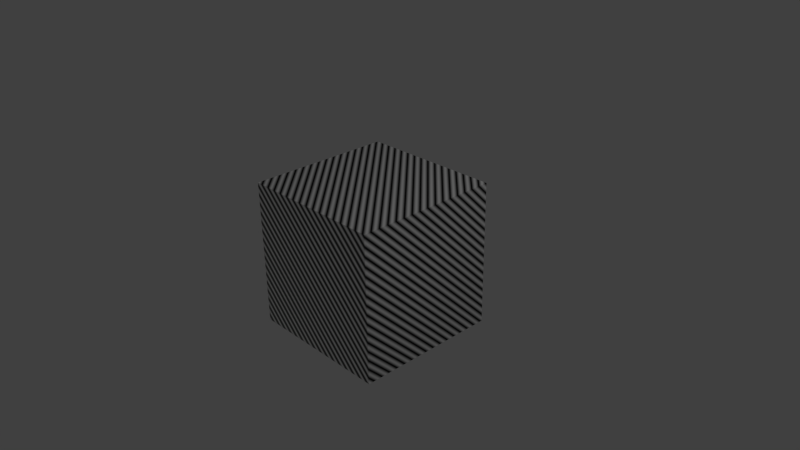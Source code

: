 # Source: ideal_mapping_node.blend  (saved by Blender 2.76.0; exported with 4.5.12 LTS)
import bpy
from mathutils import Matrix  # noqa: F401  (used for matrix-valued properties, if any)

bpy.ops.wm.read_factory_settings(use_empty=True)
scene = bpy.context.scene
scene.name = 'Scene'

# ---- collections
col_collection_1 = bpy.data.collections.new('Collection 1'); scene.collection.children.link(col_collection_1)

# ---- materials (node trees are filled in below, after node groups)
mat_material = bpy.data.materials.new('Material')
mat_material.alpha_threshold = 0.0
mat_material.roughness = 0.5
mat_material.line_color = (0.0, 0.0, 0.0, 1.0)

# ---- node groups
ng_locationxyz = bpy.data.node_groups.new('LocationXYZ', 'ShaderNodeTree')
_s = ng_locationxyz.interface.new_socket(name='Vector', in_out='OUTPUT', socket_type='NodeSocketVector')
_s.min_value = 0.0
_s.max_value = 0.0
_s = ng_locationxyz.interface.new_socket(name='Vector', in_out='INPUT', socket_type='NodeSocketVector')
_s.min_value = -1e+04
_s.max_value = 1e+04
_s = ng_locationxyz.interface.new_socket(name='LocationX', in_out='INPUT', socket_type='NodeSocketFloat')
_s.min_value = -1e+04
_s.max_value = 1e+04
_s = ng_locationxyz.interface.new_socket(name='LocationY', in_out='INPUT', socket_type='NodeSocketFloat')
_s.min_value = -1e+04
_s.max_value = 1e+04
_s = ng_locationxyz.interface.new_socket(name='LocationZ', in_out='INPUT', socket_type='NodeSocketFloat')
_s.min_value = -1e+04
_s.max_value = 1e+04
_N = ng_locationxyz.nodes; _L = ng_locationxyz.links
n0 = _N.new('ShaderNodeMath'); n0.name = 'Math'; n0.location = (18, 156)
n1 = _N.new('ShaderNodeMath'); n1.name = 'Math.001'; n1.location = (18, -7)
n2 = _N.new('ShaderNodeMath'); n2.name = 'Math.002'; n2.location = (20, -171)
n3 = _N.new('ShaderNodeSeparateXYZ'); n3.name = 'Separate XYZ'; n3.location = (-315, 116)
n4 = _N.new('ShaderNodeCombineXYZ'); n4.name = 'Combine XYZ'; n4.location = (308, -2)
n5 = _N.new('NodeGroupOutput'); n5.name = 'Group Output'; n5.location = (502, -6)
n6 = _N.new('NodeGroupInput'); n6.name = 'Group Input'; n6.location = (-531, -87)
_L.new(n6.outputs[0], n3.inputs[0])
_L.new(n3.outputs[0], n0.inputs[0])
_L.new(n4.outputs[0], n5.inputs[0])
_L.new(n3.outputs[2], n2.inputs[0])
_L.new(n0.outputs[0], n4.inputs[0])
_L.new(n1.outputs[0], n4.inputs[1])
_L.new(n3.outputs[1], n1.inputs[0])
_L.new(n2.outputs[0], n4.inputs[2])
_L.new(n6.outputs[1], n0.inputs[1])
_L.new(n6.outputs[2], n1.inputs[1])
_L.new(n6.outputs[3], n2.inputs[1])
n5.is_active_output = True
ng_scalexyz = bpy.data.node_groups.new('ScaleXYZ', 'ShaderNodeTree')
_s = ng_scalexyz.interface.new_socket(name='Vector', in_out='OUTPUT', socket_type='NodeSocketVector')
_s.min_value = 0.0
_s.max_value = 0.0
_s = ng_scalexyz.interface.new_socket(name='Vector', in_out='INPUT', socket_type='NodeSocketVector')
_s.min_value = -1e+04
_s.max_value = 1e+04
_s = ng_scalexyz.interface.new_socket(name='ScaleX', in_out='INPUT', socket_type='NodeSocketFloat')
_s.default_value = 1.0
_s.min_value = -1e+04
_s.max_value = 1e+04
_s = ng_scalexyz.interface.new_socket(name='ScaleY', in_out='INPUT', socket_type='NodeSocketFloat')
_s.default_value = 1.0
_s.min_value = -1e+04
_s.max_value = 1e+04
_s = ng_scalexyz.interface.new_socket(name='ScaleZ', in_out='INPUT', socket_type='NodeSocketFloat')
_s.default_value = 1.0
_s.min_value = -1e+04
_s.max_value = 1e+04
_N = ng_scalexyz.nodes; _L = ng_scalexyz.links
n0 = _N.new('ShaderNodeMath'); n0.name = 'Math.001'; n0.location = (-198, -9)
n0.operation = 'MULTIPLY'
n1 = _N.new('ShaderNodeMath'); n1.name = 'Math'; n1.location = (-193, 154)
n1.operation = 'MULTIPLY'
n2 = _N.new('ShaderNodeSeparateXYZ'); n2.name = 'Separate XYZ'; n2.location = (-499, 83)
n3 = _N.new('ShaderNodeMath'); n3.name = 'Math.002'; n3.location = (-199, -172)
n3.operation = 'MULTIPLY'
n4 = _N.new('ShaderNodeCombineXYZ'); n4.name = 'Combine XYZ'; n4.location = (37, 31)
n5 = _N.new('NodeGroupOutput'); n5.name = 'Group Output'; n5.location = (218, 26)
n6 = _N.new('NodeGroupInput'); n6.name = 'Group Input'; n6.location = (-764, -180)
_L.new(n6.outputs[0], n2.inputs[0])
_L.new(n2.outputs[0], n1.inputs[0])
_L.new(n4.outputs[0], n5.inputs[0])
_L.new(n2.outputs[1], n0.inputs[0])
_L.new(n2.outputs[2], n3.inputs[0])
_L.new(n1.outputs[0], n4.inputs[0])
_L.new(n0.outputs[0], n4.inputs[1])
_L.new(n3.outputs[0], n4.inputs[2])
_L.new(n6.outputs[1], n1.inputs[1])
_L.new(n6.outputs[2], n0.inputs[1])
_L.new(n6.outputs[3], n3.inputs[1])
n5.is_active_output = True
ng_radiantodegree = bpy.data.node_groups.new('RadianToDegree', 'ShaderNodeTree')
_s = ng_radiantodegree.interface.new_socket(name='Value', in_out='OUTPUT', socket_type='NodeSocketFloat')
_s.min_value = 0.0
_s.max_value = 0.0
_s = ng_radiantodegree.interface.new_socket(name='Value', in_out='INPUT', socket_type='NodeSocketFloat')
_s.default_value = 0.5
_s.min_value = -1e+04
_s.max_value = 1e+04
_N = ng_radiantodegree.nodes; _L = ng_radiantodegree.links
n0 = _N.new('NodeGroupOutput'); n0.name = 'Group Output'; n0.location = (310, 0)
n1 = _N.new('NodeGroupInput'); n1.name = 'Group Input'; n1.location = (-341, -60)
n2 = _N.new('ShaderNodeMath'); n2.name = 'Math.010'; n2.location = (-142, 23)
n2.operation = 'DIVIDE'
n2.inputs[1].default_value = 180.0
n3 = _N.new('ShaderNodeMath'); n3.name = 'Math.011'; n3.location = (91, 25)
n3.operation = 'MULTIPLY'
n3.inputs[1].default_value = 3.142
_L.new(n1.outputs[0], n2.inputs[0])
_L.new(n2.outputs[0], n3.inputs[0])
_L.new(n3.outputs[0], n0.inputs[0])
n0.is_active_output = True
ng_rotatex = bpy.data.node_groups.new('RotateX', 'ShaderNodeTree')
_s = ng_rotatex.interface.new_socket(name='Vector', in_out='OUTPUT', socket_type='NodeSocketVector')
_s.min_value = 0.0
_s.max_value = 0.0
_s = ng_rotatex.interface.new_socket(name='Vector', in_out='INPUT', socket_type='NodeSocketVector')
_s.min_value = -1e+04
_s.max_value = 1e+04
_s = ng_rotatex.interface.new_socket(name='Rotation X°', in_out='INPUT', socket_type='NodeSocketFloat')
_s.default_value = 0.5
_s.min_value = -1e+04
_s.max_value = 1e+04
_N = ng_rotatex.nodes; _L = ng_rotatex.links
n0 = _N.new('ShaderNodeMath'); n0.name = 'Math.001'; n0.location = (-178, 156)
n0.operation = 'SINE'
n1 = _N.new('ShaderNodeMath'); n1.name = 'Math.003'; n1.location = (265, 260)
n1.operation = 'SUBTRACT'
n2 = _N.new('ShaderNodeMath'); n2.name = 'Math.004'; n2.location = (45, 321)
n2.operation = 'MULTIPLY'
n3 = _N.new('ShaderNodeMath'); n3.name = 'Math.005'; n3.location = (42, 142)
n3.operation = 'MULTIPLY'
n4 = _N.new('NodeReroute'); n4.name = 'Reroute'; n4.location = (-377, 129)
n4.width = 16
n4.socket_idname = 'NodeSocketFloat'
n5 = _N.new('ShaderNodeMath'); n5.name = 'Math'; n5.location = (-175, 317)
n5.operation = 'COSINE'
n6 = _N.new('ShaderNodeGroup'); n6.name = 'Group'; n6.location = (-632, 189)
n6.node_tree = ng_radiantodegree
n7 = _N.new('ShaderNodeSeparateXYZ'); n7.name = 'Separate XYZ'; n7.location = (-655, -5)
n8 = _N.new('ShaderNodeCombineXYZ'); n8.name = 'Combine XYZ'; n8.location = (550, 18)
n9 = _N.new('ShaderNodeMath'); n9.name = 'Math.002'; n9.location = (-195, -93)
n9.operation = 'SINE'
n10 = _N.new('ShaderNodeMath'); n10.name = 'Math.007'; n10.location = (245, -150)
n11 = _N.new('ShaderNodeMath'); n11.name = 'Math.008'; n11.location = (25, -89)
n11.operation = 'MULTIPLY'
n12 = _N.new('NodeGroupOutput'); n12.name = 'Group Output'; n12.location = (752, -2)
n13 = _N.new('ShaderNodeMath'); n13.name = 'Math.006'; n13.location = (-190, -253)
n13.operation = 'COSINE'
n14 = _N.new('ShaderNodeMath'); n14.name = 'Math.009'; n14.location = (30, -257)
n14.operation = 'MULTIPLY'
n15 = _N.new('NodeGroupInput'); n15.name = 'Group Input'; n15.location = (-855, 0)
_L.new(n5.outputs[0], n2.inputs[0])
_L.new(n0.outputs[0], n3.inputs[0])
_L.new(n2.outputs[0], n1.inputs[0])
_L.new(n3.outputs[0], n1.inputs[1])
_L.new(n9.outputs[0], n11.inputs[0])
_L.new(n11.outputs[0], n10.inputs[0])
_L.new(n14.outputs[0], n10.inputs[1])
_L.new(n4.outputs[0], n5.inputs[0])
_L.new(n4.outputs[0], n0.inputs[0])
_L.new(n4.outputs[0], n9.inputs[0])
_L.new(n4.outputs[0], n13.inputs[0])
_L.new(n6.outputs[0], n4.inputs[0])
_L.new(n15.outputs[0], n7.inputs[0])
_L.new(n8.outputs[0], n12.inputs[0])
_L.new(n15.outputs[1], n6.inputs[0])
_L.new(n7.outputs[0], n8.inputs[0])
_L.new(n7.outputs[1], n2.inputs[1])
_L.new(n7.outputs[2], n3.inputs[1])
_L.new(n7.outputs[1], n11.inputs[1])
_L.new(n7.outputs[2], n14.inputs[1])
_L.new(n13.outputs[0], n14.inputs[0])
_L.new(n1.outputs[0], n8.inputs[1])
_L.new(n10.outputs[0], n8.inputs[2])
n12.is_active_output = True
ng_rotatey = bpy.data.node_groups.new('RotateY', 'ShaderNodeTree')
_s = ng_rotatey.interface.new_socket(name='Vector', in_out='OUTPUT', socket_type='NodeSocketVector')
_s.min_value = 0.0
_s.max_value = 0.0
_s = ng_rotatey.interface.new_socket(name='Vector', in_out='INPUT', socket_type='NodeSocketVector')
_s.min_value = -1e+04
_s.max_value = 1e+04
_s = ng_rotatey.interface.new_socket(name='Rotation Y°', in_out='INPUT', socket_type='NodeSocketFloat')
_s.default_value = 0.5
_s.min_value = -1e+04
_s.max_value = 1e+04
_N = ng_rotatey.nodes; _L = ng_rotatey.links
n0 = _N.new('ShaderNodeCombineXYZ'); n0.name = 'Combine XYZ'; n0.location = (655, -6)
n1 = _N.new('ShaderNodeMath'); n1.name = 'Math.001'; n1.location = (-178, 156)
n1.operation = 'SINE'
n2 = _N.new('ShaderNodeMath'); n2.name = 'Math.003'; n2.location = (265, 260)
n3 = _N.new('ShaderNodeMath'); n3.name = 'Math.004'; n3.location = (45, 321)
n3.operation = 'MULTIPLY'
n4 = _N.new('ShaderNodeMath'); n4.name = 'Math.005'; n4.location = (42, 142)
n4.operation = 'MULTIPLY'
n5 = _N.new('ShaderNodeMath'); n5.name = 'Math.006'; n5.location = (-197, -307)
n5.operation = 'COSINE'
n6 = _N.new('ShaderNodeMath'); n6.name = 'Math.009'; n6.location = (23, -321)
n6.operation = 'MULTIPLY'
n7 = _N.new('ShaderNodeMath'); n7.name = 'Math.007'; n7.location = (247, -203)
n7.operation = 'SUBTRACT'
n8 = _N.new('NodeReroute'); n8.name = 'Reroute'; n8.location = (-377, 129)
n8.width = 16
n8.socket_idname = 'NodeSocketFloat'
n9 = _N.new('ShaderNodeMath'); n9.name = 'Math'; n9.location = (-175, 317)
n9.operation = 'COSINE'
n10 = _N.new('NodeGroupOutput'); n10.name = 'Group Output'; n10.location = (855, 0)
n11 = _N.new('ShaderNodeGroup'); n11.name = 'Group'; n11.location = (-632, 189)
n11.node_tree = ng_radiantodegree
n12 = _N.new('ShaderNodeMath'); n12.name = 'Math.002'; n12.location = (-193, -146)
n12.operation = 'SINE'
n13 = _N.new('ShaderNodeMath'); n13.name = 'Math.008'; n13.location = (27, -142)
n13.operation = 'MULTIPLY'
n14 = _N.new('ShaderNodeSeparateXYZ'); n14.name = 'Separate XYZ'; n14.location = (-655, -5)
n15 = _N.new('NodeGroupInput'); n15.name = 'Group Input'; n15.location = (-855, 0)
_L.new(n9.outputs[0], n3.inputs[0])
_L.new(n1.outputs[0], n4.inputs[0])
_L.new(n3.outputs[0], n2.inputs[0])
_L.new(n4.outputs[0], n2.inputs[1])
_L.new(n12.outputs[0], n13.inputs[0])
_L.new(n5.outputs[0], n6.inputs[0])
_L.new(n6.outputs[0], n7.inputs[0])
_L.new(n2.outputs[0], n0.inputs[0])
_L.new(n8.outputs[0], n9.inputs[0])
_L.new(n8.outputs[0], n1.inputs[0])
_L.new(n8.outputs[0], n12.inputs[0])
_L.new(n8.outputs[0], n5.inputs[0])
_L.new(n11.outputs[0], n8.inputs[0])
_L.new(n15.outputs[0], n14.inputs[0])
_L.new(n15.outputs[1], n11.inputs[0])
_L.new(n0.outputs[0], n10.inputs[0])
_L.new(n14.outputs[1], n0.inputs[1])
_L.new(n14.outputs[2], n6.inputs[1])
_L.new(n7.outputs[0], n0.inputs[2])
_L.new(n13.outputs[0], n7.inputs[1])
_L.new(n14.outputs[0], n13.inputs[1])
_L.new(n14.outputs[0], n3.inputs[1])
_L.new(n14.outputs[2], n4.inputs[1])
n10.is_active_output = True
ng_rotatez = bpy.data.node_groups.new('RotateZ', 'ShaderNodeTree')
_s = ng_rotatez.interface.new_socket(name='Vector', in_out='OUTPUT', socket_type='NodeSocketVector')
_s.min_value = 0.0
_s.max_value = 0.0
_s = ng_rotatez.interface.new_socket(name='Vector', in_out='INPUT', socket_type='NodeSocketVector')
_s.min_value = -1e+04
_s.max_value = 1e+04
_s = ng_rotatez.interface.new_socket(name='Rotation Z°', in_out='INPUT', socket_type='NodeSocketFloat')
_s.default_value = 0.5
_s.min_value = -1e+04
_s.max_value = 1e+04
_N = ng_rotatez.nodes; _L = ng_rotatez.links
n0 = _N.new('ShaderNodeMath'); n0.name = 'Math.010'; n0.location = (-178, 156)
n0.operation = 'SINE'
n1 = _N.new('ShaderNodeMath'); n1.name = 'Math.011'; n1.location = (265, 260)
n1.operation = 'SUBTRACT'
n2 = _N.new('ShaderNodeMath'); n2.name = 'Math.012'; n2.location = (45, 321)
n2.operation = 'MULTIPLY'
n3 = _N.new('ShaderNodeMath'); n3.name = 'Math.013'; n3.location = (42, 142)
n3.operation = 'MULTIPLY'
n4 = _N.new('ShaderNodeMath'); n4.name = 'Math.014'; n4.location = (-193, -146)
n4.operation = 'SINE'
n5 = _N.new('ShaderNodeMath'); n5.name = 'Math.015'; n5.location = (-197, -307)
n5.operation = 'COSINE'
n6 = _N.new('ShaderNodeMath'); n6.name = 'Math.016'; n6.location = (23, -321)
n6.operation = 'MULTIPLY'
n7 = _N.new('ShaderNodeMath'); n7.name = 'Math.017'; n7.location = (247, -203)
n8 = _N.new('ShaderNodeMath'); n8.name = 'Math.018'; n8.location = (27, -142)
n8.operation = 'MULTIPLY'
n9 = _N.new('NodeReroute'); n9.name = 'Reroute.001'; n9.location = (-377, 129)
n9.width = 16
n9.socket_idname = 'NodeSocketFloat'
n10 = _N.new('ShaderNodeMath'); n10.name = 'Math.019'; n10.location = (-175, 317)
n10.operation = 'COSINE'
n11 = _N.new('ShaderNodeGroup'); n11.name = 'Group.002'; n11.location = (-632, 189)
n11.node_tree = ng_radiantodegree
n12 = _N.new('ShaderNodeSeparateXYZ'); n12.name = 'Separate XYZ.001'; n12.location = (-655, -5)
n13 = _N.new('ShaderNodeCombineXYZ'); n13.name = 'Combine XYZ.001'; n13.location = (655, -6)
n14 = _N.new('NodeGroupOutput'); n14.name = 'Group Output'; n14.location = (855, 0)
n15 = _N.new('NodeGroupInput'); n15.name = 'Group Input'; n15.location = (-855, 0)
_L.new(n12.outputs[2], n13.inputs[2])
_L.new(n10.outputs[0], n2.inputs[0])
_L.new(n0.outputs[0], n3.inputs[0])
_L.new(n2.outputs[0], n1.inputs[0])
_L.new(n12.outputs[0], n2.inputs[1])
_L.new(n3.outputs[0], n1.inputs[1])
_L.new(n12.outputs[1], n3.inputs[1])
_L.new(n4.outputs[0], n8.inputs[0])
_L.new(n5.outputs[0], n6.inputs[0])
_L.new(n8.outputs[0], n7.inputs[0])
_L.new(n6.outputs[0], n7.inputs[1])
_L.new(n12.outputs[0], n8.inputs[1])
_L.new(n12.outputs[1], n6.inputs[1])
_L.new(n7.outputs[0], n13.inputs[1])
_L.new(n1.outputs[0], n13.inputs[0])
_L.new(n9.outputs[0], n10.inputs[0])
_L.new(n9.outputs[0], n0.inputs[0])
_L.new(n9.outputs[0], n4.inputs[0])
_L.new(n9.outputs[0], n5.inputs[0])
_L.new(n11.outputs[0], n9.inputs[0])
_L.new(n15.outputs[0], n12.inputs[0])
_L.new(n15.outputs[1], n11.inputs[0])
_L.new(n13.outputs[0], n14.inputs[0])
n14.is_active_output = True
ng_rotationxyz = bpy.data.node_groups.new('RotationXYZ', 'ShaderNodeTree')
_s = ng_rotationxyz.interface.new_socket(name='Vector', in_out='OUTPUT', socket_type='NodeSocketVector')
_s.min_value = 0.0
_s.max_value = 0.0
_s = ng_rotationxyz.interface.new_socket(name='Vector', in_out='INPUT', socket_type='NodeSocketVector')
_s.min_value = -1e+04
_s.max_value = 1e+04
_s = ng_rotationxyz.interface.new_socket(name='Rotation X°', in_out='INPUT', socket_type='NodeSocketFloat')
_s = ng_rotationxyz.interface.new_socket(name='Rotation Y°', in_out='INPUT', socket_type='NodeSocketFloat')
_s = ng_rotationxyz.interface.new_socket(name='Rotation Z°', in_out='INPUT', socket_type='NodeSocketFloat')
_N = ng_rotationxyz.nodes; _L = ng_rotationxyz.links
n0 = _N.new('NodeGroupOutput'); n0.name = 'Group Output'; n0.location = (-230, 186)
n1 = _N.new('ShaderNodeGroup'); n1.name = 'Group.001'; n1.location = (-850, 336)
n1.node_tree = ng_rotatex
n2 = _N.new('ShaderNodeGroup'); n2.name = 'Group.003'; n2.location = (-628, 280)
n2.node_tree = ng_rotatey
n3 = _N.new('ShaderNodeGroup'); n3.name = 'Group'; n3.location = (-449, 194)
n3.node_tree = ng_rotatez
n4 = _N.new('NodeGroupInput'); n4.name = 'Group Input'; n4.location = (-1182, 259)
_L.new(n4.outputs[0], n1.inputs[0])
_L.new(n4.outputs[1], n1.inputs[1])
_L.new(n1.outputs[0], n2.inputs[0])
_L.new(n4.outputs[2], n2.inputs[1])
_L.new(n2.outputs[0], n3.inputs[0])
_L.new(n4.outputs[3], n3.inputs[1])
_L.new(n3.outputs[0], n0.inputs[0])
n0.is_active_output = True
ng_idealmapping = bpy.data.node_groups.new('IdealMapping', 'ShaderNodeTree')
_s = ng_idealmapping.interface.new_socket(name='Vector', in_out='OUTPUT', socket_type='NodeSocketVector')
_s.min_value = 0.0
_s.max_value = 0.0
_s = ng_idealmapping.interface.new_socket(name='Vector', in_out='INPUT', socket_type='NodeSocketVector')
_s.min_value = -1e+04
_s.max_value = 1e+04
_s = ng_idealmapping.interface.new_socket(name='LocationX', in_out='INPUT', socket_type='NodeSocketFloat')
_s.min_value = -1e+04
_s.max_value = 1e+04
_s = ng_idealmapping.interface.new_socket(name='LocationY', in_out='INPUT', socket_type='NodeSocketFloat')
_s.min_value = -1e+04
_s.max_value = 1e+04
_s = ng_idealmapping.interface.new_socket(name='LocationZ', in_out='INPUT', socket_type='NodeSocketFloat')
_s.min_value = -1e+04
_s.max_value = 1e+04
_s = ng_idealmapping.interface.new_socket(name='Rotation X°', in_out='INPUT', socket_type='NodeSocketFloat')
_s = ng_idealmapping.interface.new_socket(name='Rotation Y°', in_out='INPUT', socket_type='NodeSocketFloat')
_s = ng_idealmapping.interface.new_socket(name='Rotation Z°', in_out='INPUT', socket_type='NodeSocketFloat')
_s = ng_idealmapping.interface.new_socket(name='ScaleX', in_out='INPUT', socket_type='NodeSocketFloat')
_s.default_value = 1.0
_s.min_value = -1e+04
_s.max_value = 1e+04
_s = ng_idealmapping.interface.new_socket(name='ScaleY', in_out='INPUT', socket_type='NodeSocketFloat')
_s.default_value = 1.0
_s.min_value = -1e+04
_s.max_value = 1e+04
_s = ng_idealmapping.interface.new_socket(name='ScaleZ', in_out='INPUT', socket_type='NodeSocketFloat')
_s.default_value = 1.0
_s.min_value = -1e+04
_s.max_value = 1e+04
_N = ng_idealmapping.nodes; _L = ng_idealmapping.links
n0 = _N.new('ShaderNodeGroup'); n0.name = 'Group.001'; n0.location = (-248, -3)
n0.width = 174
n0.node_tree = ng_locationxyz
n1 = _N.new('ShaderNodeGroup'); n1.name = 'Group.002'; n1.location = (266, -376)
n1.node_tree = ng_scalexyz
n2 = _N.new('NodeGroupOutput'); n2.name = 'Group Output'; n2.location = (509, -381)
n3 = _N.new('ShaderNodeGroup'); n3.name = 'Group'; n3.location = (7, -198)
n3.width = 181
n3.node_tree = ng_rotationxyz
n4 = _N.new('NodeGroupInput'); n4.name = 'Group Input'; n4.location = (-580, -302)
_L.new(n3.outputs[0], n1.inputs[0])
_L.new(n4.outputs[0], n0.inputs[0])
_L.new(n0.outputs[0], n3.inputs[0])
_L.new(n1.outputs[0], n2.inputs[0])
_L.new(n4.outputs[1], n0.inputs[1])
_L.new(n4.outputs[2], n0.inputs[2])
_L.new(n4.outputs[3], n0.inputs[3])
_L.new(n4.outputs[4], n3.inputs[1])
_L.new(n4.outputs[5], n3.inputs[2])
_L.new(n4.outputs[6], n3.inputs[3])
_L.new(n4.outputs[7], n1.inputs[1])
_L.new(n4.outputs[8], n1.inputs[2])
_L.new(n4.outputs[9], n1.inputs[3])
n2.is_active_output = True

# ---- material node trees
mat_material.use_nodes = True; mat_material.node_tree.nodes.clear()
_N = mat_material.node_tree.nodes; _L = mat_material.node_tree.links
n0 = _N.new('ShaderNodeOutputMaterial'); n0.name = 'Material Output'; n0.location = (300, 300)
n1 = _N.new('ShaderNodeTexCoord'); n1.name = 'Texture Coordinate'; n1.location = (-690, 340)
n2 = _N.new('ShaderNodeGroup'); n2.name = 'Group'; n2.location = (-463, 367)
n2.width = 193
n2.node_tree = ng_idealmapping
n2.inputs[1].default_value = 0.0
n2.inputs[2].default_value = 0.0
n2.inputs[3].default_value = 0.0
n2.inputs[4].default_value = 0.0
n2.inputs[5].default_value = 0.0
n2.inputs[6].default_value = 0.0
n2.inputs[7].default_value = 1.0
n2.inputs[8].default_value = 1.0
n2.inputs[9].default_value = 1.0
n3 = _N.new('ShaderNodeBsdfDiffuse'); n3.name = 'Diffuse BSDF'; n3.location = (51, 300)
n4 = _N.new('ShaderNodeTexWave'); n4.name = 'Wave Texture'; n4.location = (-181, 358)
n4.bands_direction = 'DIAGONAL'
n4.rings_direction = 'SPHERICAL'
n4.inputs[6].default_value = 1.571
_L.new(n3.outputs[0], n0.inputs[0])
_L.new(n1.outputs[3], n2.inputs[0])
_L.new(n2.outputs[0], n4.inputs[0])
_L.new(n4.outputs[0], n3.inputs[0])
n0.is_active_output = True

# ---- world
world_world = bpy.data.worlds.new('World'); scene.world = world_world
world_world.color = (0.05088, 0.05088, 0.05088)
world_world.use_sun_shadow = False
world_world.sun_shadow_jitter_overblur = 0.0
world_world.cycles.sampling_method = 'MANUAL'
world_world.cycles.sample_map_resolution = 256

# ---- cameras
cam_camera = bpy.data.cameras.new('Camera')
cam_camera.clip_end = 100.0
cam_camera.lens = 35.0
cam_camera.sensor_width = 32.0
cam_camera.sensor_height = 18.0
cam_camera.ortho_scale = 7.314
cam_camera.dof.focus_distance = 0.0

# ---- lights
light_lamp = bpy.data.lights.new('Lamp', 'POINT')
light_lamp.transmission_factor = 0.0
light_lamp.cutoff_distance = 30.0
light_lamp.energy = 100.0
light_lamp.shadow_buffer_clip_start = 1.001
light_lamp.shadow_soft_size = 0.1
light_lamp.shadow_maximum_resolution = 0.006
light_lamp.use_absolute_resolution = True
light_lamp.cycles.use_multiple_importance_sampling = False

# ---- meshes
me_cube = bpy.data.meshes.new('Cube')
me_cube.from_pydata([(1.0, 1.0, -1.0), (1.0, -1.0, -1.0), (-1.0, -1.0, -1.0), (-1.0, 1.0, -1.0), (1.0, 1.0, 1.0), (1.0, -1.0, 1.0), (-1.0, -1.0, 1.0), (-1.0, 1.0, 1.0)], [], [(0, 1, 2, 3), (4, 7, 6, 5), (0, 4, 5, 1), (1, 5, 6, 2), (2, 6, 7, 3), (4, 0, 3, 7)])
me_cube.materials.append(mat_material)
me_cube.use_remesh_preserve_volume = False
me_cube.use_remesh_preserve_attributes = False
me_cube.use_mirror_vertex_groups = False
me_cube.update()

# ---- objects
ob_cube = bpy.data.objects.new('Cube', me_cube)
ob_lamp = bpy.data.objects.new('Lamp', light_lamp)
ob_camera = bpy.data.objects.new('Camera', cam_camera)

# ---- transforms, parenting, visibility, modifiers, constraints
ob_cube.location = (0.0, 0.0, 0.0)
ob_cube.lock_rotations_4d = False
ob_cube.empty_display_type = 'ARROWS'
ob_cube.lineart.crease_threshold = 0.0
ob_lamp.location = (4.076, 1.005, 5.904)
ob_lamp.rotation_euler = (0.6503, 0.05522, 1.866)
ob_lamp.lock_rotations_4d = False
ob_lamp.empty_display_type = 'ARROWS'
ob_lamp.color = (0.0, 0.0, 0.0, 0.0)
ob_lamp.lineart.crease_threshold = 0.0
ob_camera.location = (7.481, -6.508, 5.344)
ob_camera.rotation_euler = (1.109, 0.01082, 0.8149)
ob_camera.lock_rotations_4d = False
ob_camera.empty_display_type = 'ARROWS'
ob_camera.color = (0.0, 0.0, 0.0, 0.0)
ob_camera.display_type = 'WIRE'
ob_camera.lineart.crease_threshold = 0.0

# ---- collection membership
col_collection_1.objects.link(ob_cube)
col_collection_1.objects.link(ob_lamp)
col_collection_1.objects.link(ob_camera)

# ---- scene / render settings (as saved in the file)
scene.camera = ob_camera
scene.frame_start = 1; scene.frame_end = 250; scene.frame_set(1)
scene.render.engine = 'CYCLES'
scene.render.resolution_percentage = 50
scene.render.dither_intensity = 0.0
scene.cycles.use_denoising = False
scene.cycles.samples = 10
scene.cycles.sampling_pattern = 'TABULATED_SOBOL'
scene.cycles.light_sampling_threshold = 0.0
scene.cycles.use_adaptive_sampling = False
scene.cycles.use_light_tree = False
scene.cycles.blur_glossy = 0.0
scene.cycles.pixel_filter_type = 'GAUSSIAN'
scene.cycles.sample_clamp_indirect = 0.0
scene.view_settings.view_transform = 'Standard'
bpy.context.view_layer.update()
